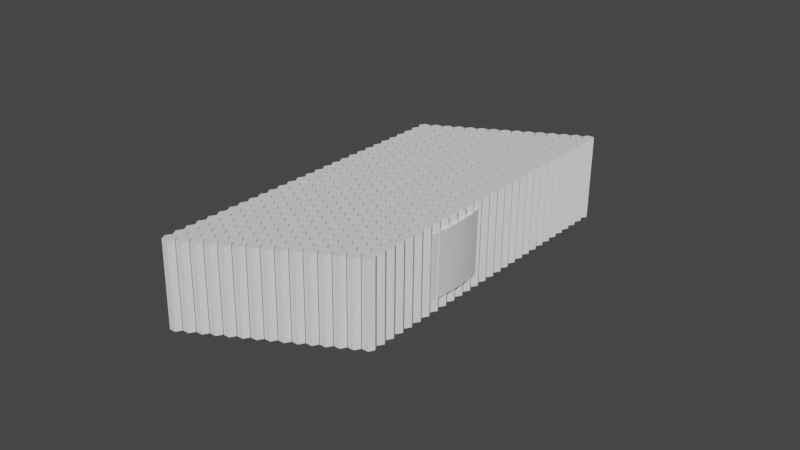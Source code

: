 # Source: laminiser.blend  (saved by Blender 2.93.21; exported with 4.5.12 LTS)
import bpy
from mathutils import Matrix  # noqa: F401  (used for matrix-valued properties, if any)

bpy.ops.wm.read_factory_settings(use_empty=True)
scene = bpy.context.scene
scene.name = 'Scene'

# ---- collections
col_collection = bpy.data.collections.new('Collection'); scene.collection.children.link(col_collection)

# ---- world
world_world = bpy.data.worlds.new('World'); scene.world = world_world
world_world.use_nodes = True; world_world.node_tree.nodes.clear()
_N = world_world.node_tree.nodes; _L = world_world.node_tree.links
n0 = _N.new('ShaderNodeOutputWorld'); n0.name = 'World Output'; n0.location = (300, 300)
n1 = _N.new('ShaderNodeBackground'); n1.name = 'Background'; n1.location = (10, 300)
n1.inputs[0].default_value = (0.05088, 0.05088, 0.05088, 1.0)
_L.new(n1.outputs[0], n0.inputs[0])
n0.is_active_output = True
world_world.color = (0.05088, 0.05088, 0.05088)
world_world.use_sun_shadow = False
world_world.sun_shadow_jitter_overblur = 0.0

# ---- meshes
me_cylinder = bpy.data.meshes.new('Cylinder')
me_cylinder.from_pydata([(0.0, 72.0, -15.0), (0.0, 72.0, 15.0), (3.533, 71.91, -15.0), (3.533, 71.91, 15.0), (7.057, 71.65, -15.0), (7.057, 71.65, 15.0), (10.56, 71.22, -15.0), (10.56, 71.22, 15.0), (14.05, 70.62, -15.0), (14.05, 70.62, 15.0), (17.49, 69.84, -15.0), (17.49, 69.84, 15.0), (20.9, 68.9, -15.0), (20.9, 68.9, 15.0), (24.26, 67.79, -15.0), (24.26, 67.79, 15.0), (27.55, 66.52, -15.0), (27.55, 66.52, 15.0), (30.78, 65.09, -15.0), (30.78, 65.09, 15.0), (33.94, 63.5, -15.0), (33.94, 63.5, 15.0), (37.02, 61.76, -15.0), (37.02, 61.76, 15.0), (40.0, 59.87, -15.0), (40.0, 59.87, 15.0), (42.89, 57.83, -15.0), (42.89, 57.83, 15.0), (45.68, 55.66, -15.0), (45.68, 55.66, 15.0), (48.35, 53.35, -15.0), (48.35, 53.35, 15.0), (50.91, 50.91, -15.0), (50.91, 50.91, 15.0), (53.35, 48.35, -15.0), (53.35, 48.35, 15.0), (55.66, 45.68, -15.0), (55.66, 45.68, 15.0), (57.83, 42.89, -15.0), (57.83, 42.89, 15.0), (59.87, 40.0, -15.0), (59.87, 40.0, 15.0), (61.76, 37.02, -15.0), (61.76, 37.02, 15.0), (63.5, 33.94, -15.0), (63.5, 33.94, 15.0), (65.09, 30.78, -15.0), (65.09, 30.78, 15.0), (66.52, 27.55, -15.0), (66.52, 27.55, 15.0), (67.79, 24.26, -15.0), (67.79, 24.26, 15.0), (68.9, 20.9, -15.0), (68.9, 20.9, 15.0), (69.84, 17.49, -15.0), (69.84, 17.49, 15.0), (70.62, 14.05, -15.0), (70.62, 14.05, 15.0), (71.22, 10.56, -15.0), (71.22, 10.56, 15.0), (71.65, 7.057, -15.0), (71.65, 7.057, 15.0), (71.91, 3.533, -15.0), (71.91, 3.533, 15.0), (72.0, -3.147e-06, -15.0), (72.0, -3.147e-06, 15.0), (71.91, -3.533, -15.0), (71.91, -3.533, 15.0), (71.65, -7.057, -15.0), (71.65, -7.057, 15.0), (71.22, -10.56, -15.0), (71.22, -10.56, 15.0), (70.62, -14.05, -15.0), (70.62, -14.05, 15.0), (69.84, -17.49, -15.0), (69.84, -17.49, 15.0), (68.9, -20.9, -15.0), (68.9, -20.9, 15.0), (67.79, -24.26, -15.0), (67.79, -24.26, 15.0), (66.52, -27.55, -15.0), (66.52, -27.55, 15.0), (65.09, -30.78, -15.0), (65.09, -30.78, 15.0), (63.5, -33.94, -15.0), (63.5, -33.94, 15.0), (61.76, -37.02, -15.0), (61.76, -37.02, 15.0), (59.87, -40.0, -15.0), (59.87, -40.0, 15.0), (57.83, -42.89, -15.0), (57.83, -42.89, 15.0), (55.66, -45.68, -15.0), (55.66, -45.68, 15.0), (53.35, -48.35, -15.0), (53.35, -48.35, 15.0), (50.91, -50.91, -15.0), (50.91, -50.91, 15.0), (48.35, -53.35, -15.0), (48.35, -53.35, 15.0), (45.68, -55.66, -15.0), (45.68, -55.66, 15.0), (42.89, -57.83, -15.0), (42.89, -57.83, 15.0), (40.0, -59.87, -15.0), (40.0, -59.87, 15.0), (37.02, -61.76, -15.0), (37.02, -61.76, 15.0), (33.94, -63.5, -15.0), (33.94, -63.5, 15.0), (30.78, -65.09, -15.0), (30.78, -65.09, 15.0), (27.55, -66.52, -15.0), (27.55, -66.52, 15.0), (24.26, -67.79, -15.0), (24.26, -67.79, 15.0), (20.9, -68.9, -15.0), (20.9, -68.9, 15.0), (17.49, -69.84, -15.0), (17.49, -69.84, 15.0), (14.05, -70.62, -15.0), (14.05, -70.62, 15.0), (10.56, -71.22, -15.0), (10.56, -71.22, 15.0), (7.057, -71.65, -15.0), (7.057, -71.65, 15.0), (3.533, -71.91, -15.0), (3.533, -71.91, 15.0), (-6.294e-06, -72.0, -15.0), (-6.294e-06, -72.0, 15.0)], [], [(0, 1, 3, 2), (2, 3, 5, 4), (4, 5, 7, 6), (6, 7, 9, 8), (8, 9, 11, 10), (10, 11, 13, 12), (12, 13, 15, 14), (14, 15, 17, 16), (16, 17, 19, 18), (18, 19, 21, 20), (20, 21, 23, 22), (22, 23, 25, 24), (24, 25, 27, 26), (26, 27, 29, 28), (28, 29, 31, 30), (30, 31, 33, 32), (32, 33, 35, 34), (34, 35, 37, 36), (36, 37, 39, 38), (38, 39, 41, 40), (40, 41, 43, 42), (42, 43, 45, 44), (44, 45, 47, 46), (46, 47, 49, 48), (48, 49, 51, 50), (50, 51, 53, 52), (52, 53, 55, 54), (54, 55, 57, 56), (56, 57, 59, 58), (58, 59, 61, 60), (60, 61, 63, 62), (62, 63, 65, 64), (64, 65, 67, 66), (66, 67, 69, 68), (68, 69, 71, 70), (70, 71, 73, 72), (72, 73, 75, 74), (74, 75, 77, 76), (76, 77, 79, 78), (78, 79, 81, 80), (80, 81, 83, 82), (82, 83, 85, 84), (84, 85, 87, 86), (86, 87, 89, 88), (88, 89, 91, 90), (90, 91, 93, 92), (92, 93, 95, 94), (94, 95, 97, 96), (96, 97, 99, 98), (98, 99, 101, 100), (100, 101, 103, 102), (102, 103, 105, 104), (104, 105, 107, 106), (106, 107, 109, 108), (108, 109, 111, 110), (110, 111, 113, 112), (112, 113, 115, 114), (114, 115, 117, 116), (116, 117, 119, 118), (118, 119, 121, 120), (120, 121, 123, 122), (122, 123, 125, 124), (124, 125, 127, 126), (126, 127, 129, 128), (0, 2, 4, 6, 8, 10, 12, 14, 16, 18, 20, 22, 24, 26, 28, 30, 32, 34, 36, 38, 40, 42, 44, 46, 48, 50, 52, 54, 56, 58, 60, 62, 64, 66, 68, 70, 72, 74, 76, 78, 80, 82, 84, 86, 88, 90, 92, 94, 96, 98, 100, 102, 104, 106, 108, 110, 112, 114, 116, 118, 120, 122, 124, 126, 128), (3, 1, 129, 127, 125, 123, 121, 119, 117, 115, 113, 111, 109, 107, 105, 103, 101, 99, 97, 95, 93, 91, 89, 87, 85, 83, 81, 79, 77, 75, 73, 71, 69, 67, 65, 63, 61, 59, 57, 55, 53, 51, 49, 47, 45, 43, 41, 39, 37, 35, 33, 31, 29, 27, 25, 23, 21, 19, 17, 15, 13, 11, 9, 7, 5), (0, 128, 129, 1)])
_uv = me_cylinder.uv_layers.new(name='UVMap')
_uv.uv.foreach_set('vector', [1.0, 0.5, 1.0, 1.0, 0.9922, 1.0, 0.9922, 0.5, 0.9922, 0.5, 0.9922, 1.0, 0.9844, 1.0, 0.9844, 0.5, 0.9844, 0.5, 0.9844, 1.0, 0.9766, 1.0, 0.9766, 0.5, 0.9766, 0.5, 0.9766, 1.0, 0.9688, 1.0, 0.9688, 0.5, 0.9688, 0.5, 0.9688, 1.0, 0.9609, 1.0, 0.9609, 0.5, 0.9609, 0.5, 0.9609, 1.0, 0.9531, 1.0, 0.9531, 0.5, 0.9531, 0.5, 0.9531, 1.0, 0.9453, 1.0, 0.9453, 0.5, 0.9453, 0.5, 0.9453, 1.0, 0.9375, 1.0, 0.9375, 0.5, 0.9375, 0.5, 0.9375, 1.0, 0.9297, 1.0, 0.9297, 0.5, 0.9297, 0.5, 0.9297, 1.0, 0.9219, 1.0, 0.9219, 0.5, 0.9219, 0.5, 0.9219, 1.0, 0.9141, 1.0, 0.9141, 0.5, 0.9141, 0.5, 0.9141, 1.0, 0.9062, 1.0, 0.9062, 0.5, 0.9062, 0.5, 0.9062, 1.0, 0.8984, 1.0, 0.8984, 0.5, 0.8984, 0.5, 0.8984, 1.0, 0.8906, 1.0, 0.8906, 0.5, 0.8906, 0.5, 0.8906, 1.0, 0.8828, 1.0, 0.8828, 0.5, 0.8828, 0.5, 0.8828, 1.0, 0.875, 1.0, 0.875, 0.5, 0.875, 0.5, 0.875, 1.0, 0.8672, 1.0, 0.8672, 0.5, 0.8672, 0.5, 0.8672, 1.0, 0.8594, 1.0, 0.8594, 0.5, 0.8594, 0.5, 0.8594, 1.0, 0.8516, 1.0, 0.8516, 0.5, 0.8516, 0.5, 0.8516, 1.0, 0.8438, 1.0, 0.8438, 0.5, 0.8438, 0.5, 0.8438, 1.0, 0.8359, 1.0, 0.8359, 0.5, 0.8359, 0.5, 0.8359, 1.0, 0.8281, 1.0, 0.8281, 0.5, 0.8281, 0.5, 0.8281, 1.0, 0.8203, 1.0, 0.8203, 0.5, 0.8203, 0.5, 0.8203, 1.0, 0.8125, 1.0, 0.8125, 0.5, 0.8125, 0.5, 0.8125, 1.0, 0.8047, 1.0, 0.8047, 0.5, 0.8047, 0.5, 0.8047, 1.0, 0.7969, 1.0, 0.7969, 0.5, 0.7969, 0.5, 0.7969, 1.0, 0.7891, 1.0, 0.7891, 0.5, 0.7891, 0.5, 0.7891, 1.0, 0.7812, 1.0, 0.7812, 0.5, 0.7812, 0.5, 0.7812, 1.0, 0.7734, 1.0, 0.7734, 0.5, 0.7734, 0.5, 0.7734, 1.0, 0.7656, 1.0, 0.7656, 0.5, 0.7656, 0.5, 0.7656, 1.0, 0.7578, 1.0, 0.7578, 0.5, 0.7578, 0.5, 0.7578, 1.0, 0.75, 1.0, 0.75, 0.5, 0.75, 0.5, 0.75, 1.0, 0.7422, 1.0, 0.7422, 0.5, 0.7422, 0.5, 0.7422, 1.0, 0.7344, 1.0, 0.7344, 0.5, 0.7344, 0.5, 0.7344, 1.0, 0.7266, 1.0, 0.7266, 0.5, 0.7266, 0.5, 0.7266, 1.0, 0.7188, 1.0, 0.7188, 0.5, 0.7188, 0.5, 0.7188, 1.0, 0.7109, 1.0, 0.7109, 0.5, 0.7109, 0.5, 0.7109, 1.0, 0.7031, 1.0, 0.7031, 0.5, 0.7031, 0.5, 0.7031, 1.0, 0.6953, 1.0, 0.6953, 0.5, 0.6953, 0.5, 0.6953, 1.0, 0.6875, 1.0, 0.6875, 0.5, 0.6875, 0.5, 0.6875, 1.0, 0.6797, 1.0, 0.6797, 0.5, 0.6797, 0.5, 0.6797, 1.0, 0.6719, 1.0, 0.6719, 0.5, 0.6719, 0.5, 0.6719, 1.0, 0.6641, 1.0, 0.6641, 0.5, 0.6641, 0.5, 0.6641, 1.0, 0.6562, 1.0, 0.6562, 0.5, 0.6562, 0.5, 0.6562, 1.0, 0.6484, 1.0, 0.6484, 0.5, 0.6484, 0.5, 0.6484, 1.0, 0.6406, 1.0, 0.6406, 0.5, 0.6406, 0.5, 0.6406, 1.0, 0.6328, 1.0, 0.6328, 0.5, 0.6328, 0.5, 0.6328, 1.0, 0.625, 1.0, 0.625, 0.5, 0.625, 0.5, 0.625, 1.0, 0.6172, 1.0, 0.6172, 0.5, 0.6172, 0.5, 0.6172, 1.0, 0.6094, 1.0, 0.6094, 0.5, 0.6094, 0.5, 0.6094, 1.0, 0.6016, 1.0, 0.6016, 0.5, 0.6016, 0.5, 0.6016, 1.0, 0.5938, 1.0, 0.5938, 0.5, 0.5938, 0.5, 0.5938, 1.0, 0.5859, 1.0, 0.5859, 0.5, 0.5859, 0.5, 0.5859, 1.0, 0.5781, 1.0, 0.5781, 0.5, 0.5781, 0.5, 0.5781, 1.0, 0.5703, 1.0, 0.5703, 0.5, 0.5703, 0.5, 0.5703, 1.0, 0.5625, 1.0, 0.5625, 0.5, 0.5625, 0.5, 0.5625, 1.0, 0.5547, 1.0, 0.5547, 0.5, 0.5547, 0.5, 0.5547, 1.0, 0.5469, 1.0, 0.5469, 0.5, 0.5469, 0.5, 0.5469, 1.0, 0.5391, 1.0, 0.5391, 0.5, 0.5391, 0.5, 0.5391, 1.0, 0.5312, 1.0, 0.5312, 0.5, 0.5312, 0.5, 0.5312, 1.0, 0.5234, 1.0, 0.5234, 0.5, 0.5234, 0.5, 0.5234, 1.0, 0.5156, 1.0, 0.5156, 0.5, 0.5156, 0.5, 0.5156, 1.0, 0.5078, 1.0, 0.5078, 0.5, 0.5078, 0.5, 0.5078, 1.0, 0.5, 1.0, 0.5, 0.5, 1.0, 0.5, 0.9922, 0.5, 0.9844, 0.5, 0.9766, 0.5, 0.9688, 0.5, 0.9609, 0.5, 0.9531, 0.5, 0.9453, 0.5, 0.9375, 0.5, 0.9297, 0.5, 0.9219, 0.5, 0.9141, 0.5, 0.9062, 0.5, 0.8984, 0.5, 0.8906, 0.5, 0.8828, 0.5, 0.875, 0.5, 0.8672, 0.5, 0.8594, 0.5, 0.8516, 0.5, 0.8438, 0.5, 0.8359, 0.5, 0.8281, 0.5, 0.8203, 0.5, 0.8125, 0.5, 0.8047, 0.5, 0.7969, 0.5, 0.7891, 0.5, 0.7812, 0.5, 0.7734, 0.5, 0.7656, 0.5, 0.7578, 0.5, 0.75, 0.5, 0.7422, 0.5, 0.7344, 0.5, 0.7266, 0.5, 0.7188, 0.5, 0.7109, 0.5, 0.7031, 0.5, 0.6953, 0.5, 0.6875, 0.5, 0.6797, 0.5, 0.6719, 0.5, 0.6641, 0.5, 0.6562, 0.5, 0.6484, 0.5, 0.6406, 0.5, 0.6328, 0.5, 0.625, 0.5, 0.6172, 0.5, 0.6094, 0.5, 0.6016, 0.5, 0.5938, 0.5, 0.5859, 0.5, 0.5781, 0.5, 0.5703, 0.5, 0.5625, 0.5, 0.5547, 0.5, 0.5469, 0.5, 0.5391, 0.5, 0.5312, 0.5, 0.5234, 0.5, 0.5156, 0.5, 0.5078, 0.5, 0.5, 0.5, 0.9922, 1.0, 1.0, 1.0, 0.5, 1.0, 0.5078, 1.0, 0.5156, 1.0, 0.5234, 1.0, 0.5312, 1.0, 0.5391, 1.0, 0.5469, 1.0, 0.5547, 1.0, 0.5625, 1.0, 0.5703, 1.0, 0.5781, 1.0, 0.5859, 1.0, 0.5938, 1.0, 0.6016, 1.0, 0.6094, 1.0, 0.6172, 1.0, 0.625, 1.0, 0.6328, 1.0, 0.6406, 1.0, 0.6484, 1.0, 0.6562, 1.0, 0.6641, 1.0, 0.6719, 1.0, 0.6797, 1.0, 0.6875, 1.0, 0.6953, 1.0, 0.7031, 1.0, 0.7109, 1.0, 0.7188, 1.0, 0.7266, 1.0, 0.7344, 1.0, 0.7422, 1.0, 0.75, 1.0, 0.7578, 1.0, 0.7656, 1.0, 0.7734, 1.0, 0.7812, 1.0, 0.7891, 1.0, 0.7969, 1.0, 0.8047, 1.0, 0.8125, 1.0, 0.8203, 1.0, 0.8281, 1.0, 0.8359, 1.0, 0.8438, 1.0, 0.8516, 1.0, 0.8594, 1.0, 0.8672, 1.0, 0.875, 1.0, 0.8828, 1.0, 0.8906, 1.0, 0.8984, 1.0, 0.9062, 1.0, 0.9141, 1.0, 0.9219, 1.0, 0.9297, 1.0, 0.9375, 1.0, 0.9453, 1.0, 0.9531, 1.0, 0.9609, 1.0, 0.9688, 1.0, 0.9766, 1.0, 0.9844, 1.0, 1.0, 0.5, 0.5, 0.5, 0.5, 1.0, 1.0, 1.0])
me_cylinder.use_remesh_fix_poles = True
me_cylinder.use_remesh_preserve_attributes = False
me_cylinder.update()
me_cylinder_001 = bpy.data.meshes.new('Cylinder.001')
me_cylinder_001.from_pydata([(3.533, 71.91, -15.0), (3.533, 71.91, 15.0), (7.057, 71.65, -15.0), (7.057, 71.65, 15.0), (10.56, 71.22, -15.0), (10.56, 71.22, 15.0), (14.05, 70.62, -15.0), (14.05, 70.62, 15.0), (17.49, 69.84, -15.0), (17.49, 69.84, 15.0), (20.9, 68.9, -15.0), (20.9, 68.9, 15.0), (24.26, 67.79, -15.0), (24.26, 67.79, 15.0), (27.55, 66.52, -15.0), (27.55, 66.52, 15.0), (30.78, 65.09, -15.0), (30.78, 65.09, 15.0), (33.94, 63.5, -15.0), (33.94, 63.5, 15.0), (37.02, 61.76, -15.0), (37.02, 61.76, 15.0), (40.0, 59.87, -15.0), (40.0, 59.87, 15.0), (42.89, 57.83, -15.0), (42.89, 57.83, 15.0), (45.68, 55.66, -15.0), (45.68, 55.66, 15.0), (48.35, 53.35, -15.0), (48.35, 53.35, 15.0), (50.91, 50.91, -15.0), (50.91, 50.91, 15.0), (53.35, 48.35, -15.0), (53.35, 48.35, 15.0), (55.66, 45.68, -15.0), (55.66, 45.68, 15.0), (57.83, 42.89, -15.0), (57.83, 42.89, 15.0), (59.87, 40.0, -15.0), (59.87, 40.0, 15.0), (61.76, 37.02, -15.0), (61.76, 37.02, 15.0), (63.5, 33.94, -15.0), (63.5, 33.94, 15.0), (65.09, 30.78, -15.0), (65.09, 30.78, 15.0), (66.52, 27.55, -15.0), (66.52, 27.55, 15.0), (67.79, 24.26, -15.0), (67.79, 24.26, 15.0), (68.9, 20.9, -15.0), (68.9, 20.9, 15.0), (69.84, 17.49, -15.0), (69.84, 17.49, 15.0), (70.62, 14.05, -15.0), (70.62, 14.05, 15.0), (71.22, 10.56, -15.0), (71.22, 10.56, 15.0), (71.65, 7.057, -15.0), (71.65, 7.057, 15.0), (71.91, 3.533, -15.0), (71.91, 3.533, 15.0), (72.0, -3.147e-06, -15.0), (72.0, -3.147e-06, 15.0), (71.91, -3.533, -15.0), (71.91, -3.533, 15.0), (71.65, -7.057, -15.0), (71.65, -7.057, 15.0), (71.22, -10.56, -15.0), (71.22, -10.56, 15.0), (70.62, -14.05, -15.0), (70.62, -14.05, 15.0), (69.84, -17.49, -15.0), (69.84, -17.49, 15.0), (68.9, -20.9, -15.0), (68.9, -20.9, 15.0), (67.79, -24.26, -15.0), (67.79, -24.26, 15.0), (66.52, -27.55, -15.0), (66.52, -27.55, 15.0), (65.09, -30.78, -15.0), (65.09, -30.78, 15.0), (63.5, -33.94, -15.0), (63.5, -33.94, 15.0), (61.76, -37.02, -15.0), (61.76, -37.02, 15.0), (59.87, -40.0, -15.0), (59.87, -40.0, 15.0), (57.83, -42.89, -15.0), (57.83, -42.89, 15.0), (55.66, -45.68, -15.0), (55.66, -45.68, 15.0), (53.35, -48.35, -15.0), (53.35, -48.35, 15.0), (50.91, -50.91, -15.0), (50.91, -50.91, 15.0), (48.35, -53.35, -15.0), (48.35, -53.35, 15.0), (45.68, -55.66, -15.0), (45.68, -55.66, 15.0), (42.89, -57.83, -15.0), (42.89, -57.83, 15.0), (40.0, -59.87, -15.0), (40.0, -59.87, 15.0), (37.02, -61.76, -15.0), (37.02, -61.76, 15.0), (33.94, -63.5, -15.0), (33.94, -63.5, 15.0), (30.78, -65.09, -15.0), (30.78, -65.09, 15.0), (27.55, -66.52, -15.0), (27.55, -66.52, 15.0), (24.26, -67.79, -15.0), (24.26, -67.79, 15.0), (20.9, -68.9, -15.0), (20.9, -68.9, 15.0), (17.49, -69.84, -15.0), (17.49, -69.84, 15.0), (14.05, -70.62, -15.0), (14.05, -70.62, 15.0), (10.56, -71.22, -15.0), (10.56, -71.22, 15.0), (7.057, -71.65, -15.0), (7.057, -71.65, 15.0), (3.533, -71.91, -15.0), (3.533, -71.91, 15.0)], [], [(0, 1, 3, 2), (2, 3, 5, 4), (4, 5, 7, 6), (6, 7, 9, 8), (8, 9, 11, 10), (10, 11, 13, 12), (12, 13, 15, 14), (14, 15, 17, 16), (16, 17, 19, 18), (18, 19, 21, 20), (20, 21, 23, 22), (22, 23, 25, 24), (24, 25, 27, 26), (26, 27, 29, 28), (28, 29, 31, 30), (30, 31, 33, 32), (32, 33, 35, 34), (34, 35, 37, 36), (36, 37, 39, 38), (38, 39, 41, 40), (40, 41, 43, 42), (42, 43, 45, 44), (44, 45, 47, 46), (46, 47, 49, 48), (48, 49, 51, 50), (50, 51, 53, 52), (52, 53, 55, 54), (54, 55, 57, 56), (56, 57, 59, 58), (58, 59, 61, 60), (60, 61, 63, 62), (62, 63, 65, 64), (64, 65, 67, 66), (66, 67, 69, 68), (68, 69, 71, 70), (70, 71, 73, 72), (72, 73, 75, 74), (74, 75, 77, 76), (76, 77, 79, 78), (78, 79, 81, 80), (80, 81, 83, 82), (82, 83, 85, 84), (84, 85, 87, 86), (86, 87, 89, 88), (88, 89, 91, 90), (90, 91, 93, 92), (92, 93, 95, 94), (94, 95, 97, 96), (96, 97, 99, 98), (98, 99, 101, 100), (100, 101, 103, 102), (102, 103, 105, 104), (104, 105, 107, 106), (106, 107, 109, 108), (108, 109, 111, 110), (110, 111, 113, 112), (112, 113, 115, 114), (114, 115, 117, 116), (116, 117, 119, 118), (118, 119, 121, 120), (120, 121, 123, 122), (122, 123, 125, 124), (0, 124, 125, 1), (3, 1, 125, 123, 121, 119, 117, 115, 113, 111, 109, 107, 105, 103, 101, 99, 97, 95, 93, 91, 89, 87, 85, 83, 81, 79, 77, 75, 73, 71, 69, 67, 65, 63, 61, 59, 57, 55, 53, 51, 49, 47, 45, 43, 41, 39, 37, 35, 33, 31, 29, 27, 25, 23, 21, 19, 17, 15, 13, 11, 9, 7, 5), (0, 2, 4, 6, 8, 10, 12, 14, 16, 18, 20, 22, 24, 26, 28, 30, 32, 34, 36, 38, 40, 42, 44, 46, 48, 50, 52, 54, 56, 58, 60, 62, 64, 66, 68, 70, 72, 74, 76, 78, 80, 82, 84, 86, 88, 90, 92, 94, 96, 98, 100, 102, 104, 106, 108, 110, 112, 114, 116, 118, 120, 122, 124)])
_uv = me_cylinder_001.uv_layers.new(name='UVMap')
_uv.uv.foreach_set('vector', [0.9922, 0.5, 0.9922, 1.0, 0.9844, 1.0, 0.9844, 0.5, 0.9844, 0.5, 0.9844, 1.0, 0.9766, 1.0, 0.9766, 0.5, 0.9766, 0.5, 0.9766, 1.0, 0.9688, 1.0, 0.9688, 0.5, 0.9688, 0.5, 0.9688, 1.0, 0.9609, 1.0, 0.9609, 0.5, 0.9609, 0.5, 0.9609, 1.0, 0.9531, 1.0, 0.9531, 0.5, 0.9531, 0.5, 0.9531, 1.0, 0.9453, 1.0, 0.9453, 0.5, 0.9453, 0.5, 0.9453, 1.0, 0.9375, 1.0, 0.9375, 0.5, 0.9375, 0.5, 0.9375, 1.0, 0.9297, 1.0, 0.9297, 0.5, 0.9297, 0.5, 0.9297, 1.0, 0.9219, 1.0, 0.9219, 0.5, 0.9219, 0.5, 0.9219, 1.0, 0.9141, 1.0, 0.9141, 0.5, 0.9141, 0.5, 0.9141, 1.0, 0.9062, 1.0, 0.9062, 0.5, 0.9062, 0.5, 0.9062, 1.0, 0.8984, 1.0, 0.8984, 0.5, 0.8984, 0.5, 0.8984, 1.0, 0.8906, 1.0, 0.8906, 0.5, 0.8906, 0.5, 0.8906, 1.0, 0.8828, 1.0, 0.8828, 0.5, 0.8828, 0.5, 0.8828, 1.0, 0.875, 1.0, 0.875, 0.5, 0.875, 0.5, 0.875, 1.0, 0.8672, 1.0, 0.8672, 0.5, 0.8672, 0.5, 0.8672, 1.0, 0.8594, 1.0, 0.8594, 0.5, 0.8594, 0.5, 0.8594, 1.0, 0.8516, 1.0, 0.8516, 0.5, 0.8516, 0.5, 0.8516, 1.0, 0.8438, 1.0, 0.8438, 0.5, 0.8438, 0.5, 0.8438, 1.0, 0.8359, 1.0, 0.8359, 0.5, 0.8359, 0.5, 0.8359, 1.0, 0.8281, 1.0, 0.8281, 0.5, 0.8281, 0.5, 0.8281, 1.0, 0.8203, 1.0, 0.8203, 0.5, 0.8203, 0.5, 0.8203, 1.0, 0.8125, 1.0, 0.8125, 0.5, 0.8125, 0.5, 0.8125, 1.0, 0.8047, 1.0, 0.8047, 0.5, 0.8047, 0.5, 0.8047, 1.0, 0.7969, 1.0, 0.7969, 0.5, 0.7969, 0.5, 0.7969, 1.0, 0.7891, 1.0, 0.7891, 0.5, 0.7891, 0.5, 0.7891, 1.0, 0.7812, 1.0, 0.7812, 0.5, 0.7812, 0.5, 0.7812, 1.0, 0.7734, 1.0, 0.7734, 0.5, 0.7734, 0.5, 0.7734, 1.0, 0.7656, 1.0, 0.7656, 0.5, 0.7656, 0.5, 0.7656, 1.0, 0.7578, 1.0, 0.7578, 0.5, 0.7578, 0.5, 0.7578, 1.0, 0.75, 1.0, 0.75, 0.5, 0.75, 0.5, 0.75, 1.0, 0.7422, 1.0, 0.7422, 0.5, 0.7422, 0.5, 0.7422, 1.0, 0.7344, 1.0, 0.7344, 0.5, 0.7344, 0.5, 0.7344, 1.0, 0.7266, 1.0, 0.7266, 0.5, 0.7266, 0.5, 0.7266, 1.0, 0.7188, 1.0, 0.7188, 0.5, 0.7188, 0.5, 0.7188, 1.0, 0.7109, 1.0, 0.7109, 0.5, 0.7109, 0.5, 0.7109, 1.0, 0.7031, 1.0, 0.7031, 0.5, 0.7031, 0.5, 0.7031, 1.0, 0.6953, 1.0, 0.6953, 0.5, 0.6953, 0.5, 0.6953, 1.0, 0.6875, 1.0, 0.6875, 0.5, 0.6875, 0.5, 0.6875, 1.0, 0.6797, 1.0, 0.6797, 0.5, 0.6797, 0.5, 0.6797, 1.0, 0.6719, 1.0, 0.6719, 0.5, 0.6719, 0.5, 0.6719, 1.0, 0.6641, 1.0, 0.6641, 0.5, 0.6641, 0.5, 0.6641, 1.0, 0.6562, 1.0, 0.6562, 0.5, 0.6562, 0.5, 0.6562, 1.0, 0.6484, 1.0, 0.6484, 0.5, 0.6484, 0.5, 0.6484, 1.0, 0.6406, 1.0, 0.6406, 0.5, 0.6406, 0.5, 0.6406, 1.0, 0.6328, 1.0, 0.6328, 0.5, 0.6328, 0.5, 0.6328, 1.0, 0.625, 1.0, 0.625, 0.5, 0.625, 0.5, 0.625, 1.0, 0.6172, 1.0, 0.6172, 0.5, 0.6172, 0.5, 0.6172, 1.0, 0.6094, 1.0, 0.6094, 0.5, 0.6094, 0.5, 0.6094, 1.0, 0.6016, 1.0, 0.6016, 0.5, 0.6016, 0.5, 0.6016, 1.0, 0.5938, 1.0, 0.5938, 0.5, 0.5938, 0.5, 0.5938, 1.0, 0.5859, 1.0, 0.5859, 0.5, 0.5859, 0.5, 0.5859, 1.0, 0.5781, 1.0, 0.5781, 0.5, 0.5781, 0.5, 0.5781, 1.0, 0.5703, 1.0, 0.5703, 0.5, 0.5703, 0.5, 0.5703, 1.0, 0.5625, 1.0, 0.5625, 0.5, 0.5625, 0.5, 0.5625, 1.0, 0.5547, 1.0, 0.5547, 0.5, 0.5547, 0.5, 0.5547, 1.0, 0.5469, 1.0, 0.5469, 0.5, 0.5469, 0.5, 0.5469, 1.0, 0.5391, 1.0, 0.5391, 0.5, 0.5391, 0.5, 0.5391, 1.0, 0.5312, 1.0, 0.5312, 0.5, 0.5312, 0.5, 0.5312, 1.0, 0.5234, 1.0, 0.5234, 0.5, 0.5234, 0.5, 0.5234, 1.0, 0.5156, 1.0, 0.5156, 0.5, 0.5156, 0.5, 0.5156, 1.0, 0.5078, 1.0, 0.5078, 0.5, 0.9922, 0.5, 0.5078, 0.5, 0.5078, 1.0, 0.9922, 1.0, 0.9844, 1.0, 0.9922, 1.0, 0.5078, 1.0, 0.5156, 1.0, 0.5234, 1.0, 0.5312, 1.0, 0.5391, 1.0, 0.5469, 1.0, 0.5547, 1.0, 0.5625, 1.0, 0.5703, 1.0, 0.5781, 1.0, 0.5859, 1.0, 0.5938, 1.0, 0.6016, 1.0, 0.6094, 1.0, 0.6172, 1.0, 0.625, 1.0, 0.6328, 1.0, 0.6406, 1.0, 0.6484, 1.0, 0.6562, 1.0, 0.6641, 1.0, 0.6719, 1.0, 0.6797, 1.0, 0.6875, 1.0, 0.6953, 1.0, 0.7031, 1.0, 0.7109, 1.0, 0.7188, 1.0, 0.7266, 1.0, 0.7344, 1.0, 0.7422, 1.0, 0.75, 1.0, 0.7578, 1.0, 0.7656, 1.0, 0.7734, 1.0, 0.7812, 1.0, 0.7891, 1.0, 0.7969, 1.0, 0.8047, 1.0, 0.8125, 1.0, 0.8203, 1.0, 0.8281, 1.0, 0.8359, 1.0, 0.8438, 1.0, 0.8516, 1.0, 0.8594, 1.0, 0.8672, 1.0, 0.875, 1.0, 0.8828, 1.0, 0.8906, 1.0, 0.8984, 1.0, 0.9062, 1.0, 0.9141, 1.0, 0.9219, 1.0, 0.9297, 1.0, 0.9375, 1.0, 0.9453, 1.0, 0.9531, 1.0, 0.9609, 1.0, 0.9688, 1.0, 0.9766, 1.0, 0.9922, 0.5, 0.9844, 0.5, 0.9766, 0.5, 0.9688, 0.5, 0.9609, 0.5, 0.9531, 0.5, 0.9453, 0.5, 0.9375, 0.5, 0.9297, 0.5, 0.9219, 0.5, 0.9141, 0.5, 0.9062, 0.5, 0.8984, 0.5, 0.8906, 0.5, 0.8828, 0.5, 0.875, 0.5, 0.8672, 0.5, 0.8594, 0.5, 0.8516, 0.5, 0.8438, 0.5, 0.8359, 0.5, 0.8281, 0.5, 0.8203, 0.5, 0.8125, 0.5, 0.8047, 0.5, 0.7969, 0.5, 0.7891, 0.5, 0.7812, 0.5, 0.7734, 0.5, 0.7656, 0.5, 0.7578, 0.5, 0.75, 0.5, 0.7422, 0.5, 0.7344, 0.5, 0.7266, 0.5, 0.7188, 0.5, 0.7109, 0.5, 0.7031, 0.5, 0.6953, 0.5, 0.6875, 0.5, 0.6797, 0.5, 0.6719, 0.5, 0.6641, 0.5, 0.6562, 0.5, 0.6484, 0.5, 0.6406, 0.5, 0.6328, 0.5, 0.625, 0.5, 0.6172, 0.5, 0.6094, 0.5, 0.6016, 0.5, 0.5938, 0.5, 0.5859, 0.5, 0.5781, 0.5, 0.5703, 0.5, 0.5625, 0.5, 0.5547, 0.5, 0.5469, 0.5, 0.5391, 0.5, 0.5312, 0.5, 0.5234, 0.5, 0.5156, 0.5, 0.5078, 0.5])
me_cylinder_001.use_remesh_fix_poles = True
me_cylinder_001.use_remesh_preserve_attributes = False
me_cylinder_001.update()
me_cylinder_003 = bpy.data.meshes.new('Cylinder.003')
me_cylinder_003.from_pydata([(0.0, 3.0, -20.0), (0.0, 3.0, 20.0), (2.598, 1.5, -20.0), (2.598, 1.5, 20.0), (2.598, -1.5, -20.0), (2.598, -1.5, 20.0), (-2.623e-07, -3.0, -20.0), (-2.623e-07, -3.0, 20.0), (-2.598, -1.5, -20.0), (-2.598, -1.5, 20.0), (-2.598, 1.5, -20.0), (-2.598, 1.5, 20.0)], [], [(0, 1, 3, 2), (2, 3, 5, 4), (4, 5, 7, 6), (6, 7, 9, 8), (3, 1, 11, 9, 7, 5), (8, 9, 11, 10), (10, 11, 1, 0), (0, 2, 4, 6, 8, 10)])
_uv = me_cylinder_003.uv_layers.new(name='UVMap')
_uv.uv.foreach_set('vector', [1.0, 0.5, 1.0, 1.0, 0.8333, 1.0, 0.8333, 0.5, 0.8333, 0.5, 0.8333, 1.0, 0.6667, 1.0, 0.6667, 0.5, 0.6667, 0.5, 0.6667, 1.0, 0.5, 1.0, 0.5, 0.5, 0.5, 0.5, 0.5, 1.0, 0.3333, 1.0, 0.3333, 0.5, 0.4578, 0.37, 0.25, 0.49, 0.04215, 0.37, 0.04215, 0.13, 0.25, 0.01, 0.4578, 0.13, 0.3333, 0.5, 0.3333, 1.0, 0.1667, 1.0, 0.1667, 0.5, 0.1667, 0.5, 0.1667, 1.0, -8.941e-08, 1.0, -8.941e-08, 0.5, 0.75, 0.49, 0.9578, 0.37, 0.9578, 0.13, 0.75, 0.01, 0.5422, 0.13, 0.5422, 0.37])
me_cylinder_003.use_remesh_fix_poles = True
me_cylinder_003.use_remesh_preserve_attributes = False
me_cylinder_003.update()

# ---- objects
ob_frame = bpy.data.objects.new('frame', me_cylinder)
ob_hex_cut = bpy.data.objects.new('hex_cut', me_cylinder_001)
ob_hex_mesh = bpy.data.objects.new('hex_mesh', me_cylinder_003)

# ---- transforms, parenting, visibility, modifiers, constraints
ob_frame.location = (0.0, 0.0, 0.0)
_m = ob_frame.modifiers.new('Boolean', 'BOOLEAN')
_m.object = ob_hex_cut
_m.solver = 'FAST'
ob_hex_cut.location = (0.0, 0.0, 0.0)
ob_hex_cut.scale = (0.975, 0.975, 1.115)
_m = ob_hex_cut.modifiers.new('Boolean', 'BOOLEAN')
_m.object = ob_hex_mesh
_m.operation = 'INTERSECT'
_m.solver = 'FAST'
ob_hex_mesh.location = (1.54, -89.52, 0.4043)
ob_hex_mesh.rotation_euler = (-0.02035, 0.00748, 0.5231)
_m = ob_hex_mesh.modifiers.new('Array', 'ARRAY')
_m.count = 15
_m.use_constant_offset = True
_m.constant_offset_displace = (5.52, 0.0, 0.0)
_m.use_relative_offset = False
_m = ob_hex_mesh.modifiers.new('Array.001', 'ARRAY')
_m.count = 29
_m.use_constant_offset = True
_m.constant_offset_displace = (2.76, 4.85, 0.0)
_m.use_relative_offset = False

# ---- collection membership
col_collection.objects.link(ob_frame)
col_collection.objects.link(ob_hex_cut)
col_collection.objects.link(ob_hex_mesh)

# ---- scene / render settings (as saved in the file)
scene.frame_start = 1; scene.frame_end = 250; scene.frame_set(58)
scene.render.engine = 'BLENDER_EEVEE_NEXT'
scene.cycles.use_denoising = False
scene.cycles.samples = 128
scene.cycles.sampling_pattern = 'TABULATED_SOBOL'
scene.cycles.use_adaptive_sampling = False
scene.cycles.use_light_tree = False
scene.view_settings.view_transform = 'Filmic'
bpy.context.view_layer.update()

# ---- added for rendering (the .blend has no active camera and no usable light): camera, sun
cam_auto = bpy.data.cameras.new('AutoCamera')
cam_auto.lens = 50.0
cam_auto.sensor_width = 36.0
cam_auto.clip_end = 4794.31
ob_auto_camera = bpy.data.objects.new('AutoCamera', cam_auto)
scene.collection.objects.link(ob_auto_camera)
ob_auto_camera.location = (307.744, -319.933, 216.99)
ob_auto_camera.rotation_euler = (1.09748, -7.21219e-08, 0.694738)
scene.camera = ob_auto_camera
light_auto_sun = bpy.data.lights.new('AutoSun', 'SUN')
light_auto_sun.energy = 3.0
light_auto_sun.angle = 0.0523599
ob_auto_sun = bpy.data.objects.new('AutoSun', light_auto_sun)
scene.collection.objects.link(ob_auto_sun)
ob_auto_sun.rotation_euler = (0.872665, 0.174533, 0.523599)
bpy.context.view_layer.update()
